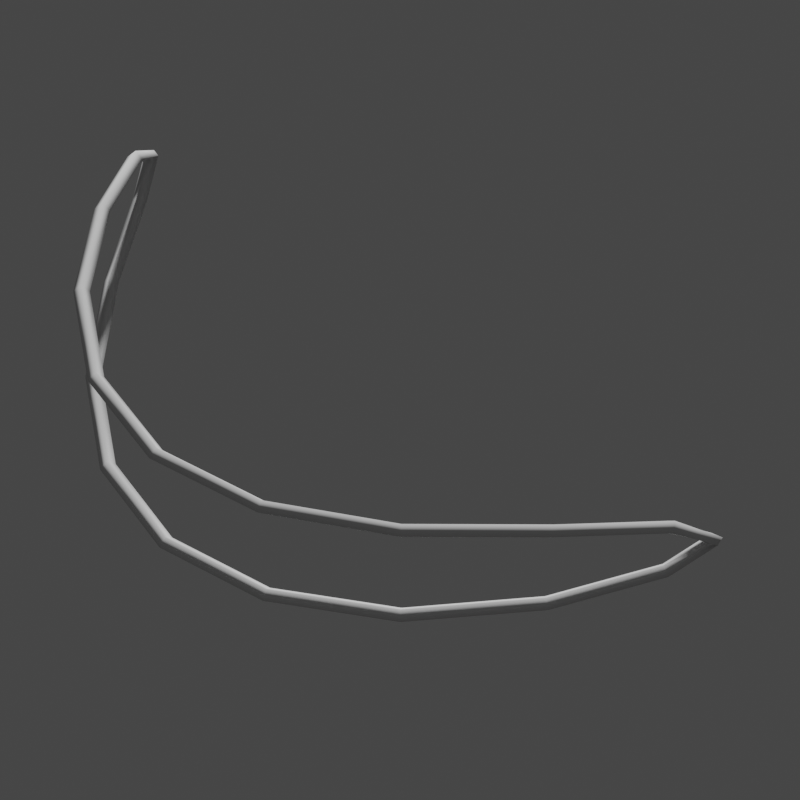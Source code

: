 # Source: Curve_Arc.blend  (saved by Blender 3.0.42; exported with 4.5.12 LTS)
import bpy
from mathutils import Matrix  # noqa: F401  (used for matrix-valued properties, if any)

bpy.ops.wm.read_factory_settings(use_empty=True)
scene = bpy.context.scene
scene.name = 'Scene'

# ---- collections
col_collection = bpy.data.collections.new('Collection'); scene.collection.children.link(col_collection)

# ---- node groups
ng_widget_display = bpy.data.node_groups.new('Widget_Display', 'GeometryNodeTree')
_s = ng_widget_display.interface.new_socket(name='Geometry', in_out='OUTPUT', socket_type='NodeSocketGeometry')
_s = ng_widget_display.interface.new_socket(name='Geometry', in_out='INPUT', socket_type='NodeSocketGeometry')
_s = ng_widget_display.interface.new_socket(name='Thickness', in_out='INPUT', socket_type='NodeSocketFloat')
_s.subtype = 'DISTANCE'
_s.default_value = 0.02
_s.min_value = 0.0
_s = ng_widget_display.interface.new_socket(name='Resolution', in_out='INPUT', socket_type='NodeSocketInt')
_s.default_value = 4
_s.min_value = 3
_s.max_value = 512
ng_widget_display.is_modifier = True
_N = ng_widget_display.nodes; _L = ng_widget_display.links
n0 = _N.new('NodeGroupOutput'); n0.name = 'Group Output'; n0.location = (522, 0)
n1 = _N.new('GeometryNodeCurveToMesh'); n1.name = 'Curve to Mesh'; n1.location = (302, 34)
n2 = _N.new('NodeGroupInput'); n2.name = 'Group Input'; n2.location = (-469, 9)
n3 = _N.new('GeometryNodeSetCurveRadius'); n3.name = 'Set Curve Radius'; n3.location = (72, 72)
n4 = _N.new('GeometryNodeMeshToCurve'); n4.name = 'Mesh to Curve'; n4.location = (-155, 102)
n5 = _N.new('GeometryNodeCurvePrimitiveCircle'); n5.name = 'Curve Circle'; n5.location = (72, -70)
n6 = _N.new('GeometryNodeInputNamedAttribute'); n6.name = 'Named Attribute'; n6.location = (277, 34)
n6.inputs[0].default_value = 'radius'
n7 = _N.new('GeometryNodeSwitch'); n7.name = 'Switch'; n7.location = (277, 34)
n7.input_type = 'FLOAT'
n7.inputs[1].default_value = 1.0
_L.new(n2.outputs[0], n4.inputs[0])
_L.new(n4.outputs[0], n3.inputs[0])
_L.new(n1.outputs[0], n0.inputs[0])
_L.new(n5.outputs[0], n1.inputs[1])
_L.new(n2.outputs[2], n5.inputs[0])
_L.new(n3.outputs[0], n1.inputs[0])
_L.new(n2.outputs[1], n3.inputs[2])
_L.new(n6.outputs[1], n7.inputs[0])
_L.new(n6.outputs[0], n7.inputs[2])
_L.new(n7.outputs[0], n1.inputs[2])
n0.is_active_output = True

# ---- world
world_world = bpy.data.worlds.new('World'); scene.world = world_world
world_world.use_nodes = True; world_world.node_tree.nodes.clear()
_N = world_world.node_tree.nodes; _L = world_world.node_tree.links
n0 = _N.new('ShaderNodeOutputWorld'); n0.name = 'World Output'; n0.location = (300, 300)
n1 = _N.new('ShaderNodeBackground'); n1.name = 'Background'; n1.location = (10, 300)
n1.inputs[0].default_value = (0.05088, 0.05088, 0.05088, 1.0)
_L.new(n1.outputs[0], n0.inputs[0])
n0.is_active_output = True
world_world.color = (0.05088, 0.05088, 0.05088)
world_world.use_sun_shadow = False
world_world.sun_shadow_jitter_overblur = 0.0

# ---- cameras
cam_camera = bpy.data.cameras.new('Camera')
cam_camera.lens = 100.0

# ---- meshes
me_wgt_rig_jaw_master = bpy.data.meshes.new('WGT-rig_jaw_master')
me_wgt_rig_jaw_master.from_pydata([(0.6069, 0.6533, 0.09325), (0.5728, 0.7131, 0.04735), (0.4783, 0.8562, 0.01676), (0.3405, 1.009, 0.003642), (0.1765, 1.116, 0.0003642), (0.5728, 0.7131, 0.1391), (0.4783, 0.8562, 0.1697), (0.3405, 1.009, 0.1828), (0.1765, 1.116, 0.1861), (0.0, 1.153, 0.0), (-0.6069, 0.6533, 0.09325), (-0.5728, 0.7131, 0.04735), (-0.4783, 0.8562, 0.01676), (-0.3405, 1.009, 0.003642), (-0.1765, 1.116, 0.0003642), (0.0, 1.153, 0.1865), (-0.5728, 0.7131, 0.1391), (-0.4783, 0.8562, 0.1697), (-0.3405, 1.009, 0.1828), (-0.1765, 1.116, 0.1861)], [(1, 0), (2, 1), (3, 2), (4, 3), (9, 4), (6, 5), (7, 6), (8, 7), (15, 8), (5, 0), (11, 10), (12, 11), (13, 12), (14, 13), (9, 14), (17, 16), (18, 17), (19, 18), (15, 19), (16, 10)], [])
me_wgt_rig_jaw_master.use_remesh_fix_poles = True
me_wgt_rig_jaw_master.use_remesh_preserve_attributes = False
me_wgt_rig_jaw_master.use_mirror_vertex_groups = False
me_wgt_rig_jaw_master.update()
me_wgt_rig_jaw_master_001 = bpy.data.meshes.new('WGT-rig_jaw_master.001')
me_wgt_rig_jaw_master_001.from_pydata([(0.4919, 0.5295, 0.07558), (0.4643, 0.5779, 0.03838), (0.3877, 0.694, 0.01358), (0.276, 0.818, 0.002952), (0.143, 0.9045, 0.0002952), (0.4643, 0.5779, 0.1128), (0.3877, 0.694, 0.1376), (0.276, 0.818, 0.1482), (0.143, 0.9045, 0.1509), (0.0, 0.9346, 0.0), (-0.4919, 0.5295, 0.07558), (-0.4643, 0.5779, 0.03838), (-0.3877, 0.694, 0.01358), (-0.276, 0.818, 0.002952), (-0.143, 0.9045, 0.0002952), (0.0, 0.9346, 0.1512), (-0.4643, 0.5779, 0.1128), (-0.3877, 0.694, 0.1376), (-0.276, 0.818, 0.1482), (-0.143, 0.9045, 0.1509)], [(1, 0), (2, 1), (3, 2), (4, 3), (9, 4), (6, 5), (7, 6), (8, 7), (15, 8), (5, 0), (11, 10), (12, 11), (13, 12), (14, 13), (9, 14), (17, 16), (18, 17), (19, 18), (15, 19), (16, 10)], [])
me_wgt_rig_jaw_master_001.use_remesh_fix_poles = True
me_wgt_rig_jaw_master_001.use_remesh_preserve_attributes = False
me_wgt_rig_jaw_master_001.use_mirror_vertex_groups = False
me_wgt_rig_jaw_master_001.update()

# ---- objects
ob_widget = bpy.data.objects.new('Widget', me_wgt_rig_jaw_master)
ob_widget_thumbnail_mesh = bpy.data.objects.new('Widget_Thumbnail_Mesh', me_wgt_rig_jaw_master_001)
ob_camera_widget_thumbnail_mesh = bpy.data.objects.new('Camera_Widget_Thumbnail_Mesh', cam_camera)

# ---- transforms, parenting, visibility, modifiers, constraints
ob_widget.location = (0.0, 0.0, 0.0)
ob_widget.lineart.crease_threshold = 0.0
ob_widget_thumbnail_mesh.location = (0.0, 0.0, 0.0)
ob_widget_thumbnail_mesh.lineart.crease_threshold = 0.0
_m = ob_widget_thumbnail_mesh.modifiers.new('Widget_Display', 'NODES')
_m.node_group = ng_widget_display
_gi = [s.identifier for s in ng_widget_display.interface.items_tree if s.item_type == 'SOCKET' and s.in_out == 'INPUT']
_m[_gi[1]] = 0.01  # Thickness
ob_camera_widget_thumbnail_mesh.location = (-1.424, 1.967, 1.975)
ob_camera_widget_thumbnail_mesh.rotation_euler = (0.7854, 4.053e-10, -2.356)

# ---- collection membership
col_collection.objects.link(ob_widget)
col_collection.objects.link(ob_widget_thumbnail_mesh)
col_collection.objects.link(ob_camera_widget_thumbnail_mesh)

# ---- scene / render settings (as saved in the file)
scene.camera = ob_camera_widget_thumbnail_mesh
scene.frame_start = 1; scene.frame_end = 250; scene.frame_set(1)
scene.render.engine = 'BLENDER_EEVEE_NEXT'
scene.render.resolution_x = 1080
scene.cycles.sampling_pattern = 'TABULATED_SOBOL'
scene.cycles.use_light_tree = False
scene.view_settings.view_transform = 'Filmic'
bpy.context.view_layer.update()

# ---- added for rendering (the .blend has no usable light): sun
light_auto_sun = bpy.data.lights.new('AutoSun', 'SUN')
light_auto_sun.energy = 3.0
light_auto_sun.angle = 0.0523599
ob_auto_sun = bpy.data.objects.new('AutoSun', light_auto_sun)
scene.collection.objects.link(ob_auto_sun)
ob_auto_sun.rotation_euler = (0.872665, 0.174533, 0.523599)
bpy.context.view_layer.update()
